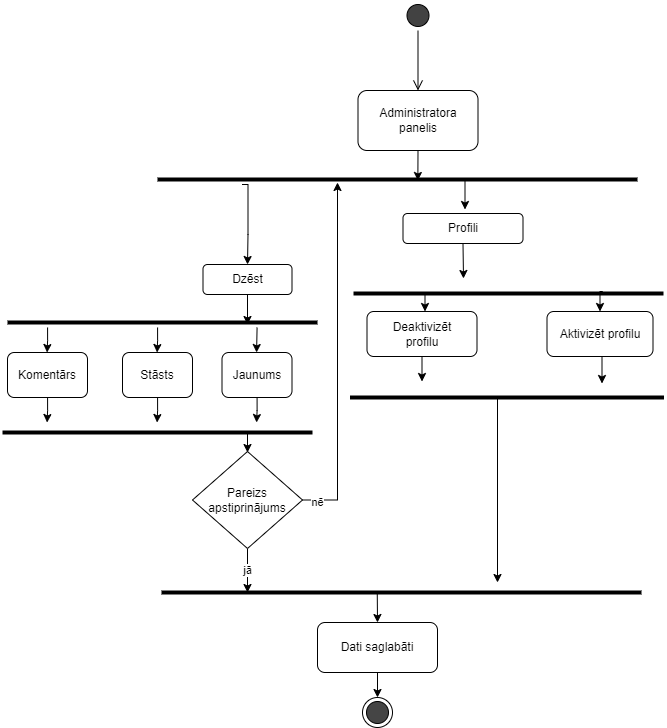

The diagram above was exported from draw.io. Its source (the exported page's mxGraphModel, read from the mxfile embedded in the PNG):
<mxGraphModel dx="1393" dy="797" grid="1" gridSize="10" guides="1" tooltips="1" connect="1" arrows="0" fold="1" page="1" pageScale="1" pageWidth="1169" pageHeight="827" math="0" shadow="0">
  <root>
    <mxCell id="0" />
    <mxCell id="1" parent="0" />
    <mxCell id="2" value="" style="group" vertex="1" connectable="0" parent="1">
      <mxGeometry x="1355" y="1568" width="661.5" height="727" as="geometry" />
    </mxCell>
    <mxCell id="3" value="" style="ellipse;html=1;shape=startState;labelBackgroundColor=none;fillColor=#424242;" vertex="1" parent="2">
      <mxGeometry x="400.5" width="30" height="30" as="geometry" />
    </mxCell>
    <mxCell id="4" value="" style="edgeStyle=orthogonalEdgeStyle;html=1;verticalAlign=bottom;endArrow=open;endSize=8;labelBackgroundColor=none;fontColor=default;" edge="1" parent="2" source="3">
      <mxGeometry relative="1" as="geometry">
        <mxPoint x="415.5" y="90" as="targetPoint" />
      </mxGeometry>
    </mxCell>
    <mxCell id="5" style="edgeStyle=orthogonalEdgeStyle;rounded=0;orthogonalLoop=1;jettySize=auto;html=1;exitX=0.5;exitY=1;exitDx=0;exitDy=0;labelBackgroundColor=none;fontColor=default;" edge="1" parent="2" source="6">
      <mxGeometry relative="1" as="geometry">
        <mxPoint x="415.3571428571431" y="180" as="targetPoint" />
      </mxGeometry>
    </mxCell>
    <mxCell id="6" value="Administratora panelis" style="rounded=1;whiteSpace=wrap;html=1;labelBackgroundColor=none;" vertex="1" parent="2">
      <mxGeometry x="355.5" y="90" width="120" height="60" as="geometry" />
    </mxCell>
    <mxCell id="7" style="edgeStyle=orthogonalEdgeStyle;rounded=0;orthogonalLoop=1;jettySize=auto;html=1;entryX=0.5;entryY=0;entryDx=0;entryDy=0;" edge="1" parent="2" target="8">
      <mxGeometry relative="1" as="geometry">
        <mxPoint x="374.75" y="592" as="sourcePoint" />
      </mxGeometry>
    </mxCell>
    <mxCell id="8" value="Dati saglabāti" style="rounded=1;whiteSpace=wrap;html=1;labelBackgroundColor=none;" vertex="1" parent="2">
      <mxGeometry x="315" y="622" width="120" height="50" as="geometry" />
    </mxCell>
    <mxCell id="9" value="" style="endArrow=none;html=1;strokeWidth=4;labelBackgroundColor=none;fontColor=default;" edge="1" parent="2">
      <mxGeometry width="50" height="50" relative="1" as="geometry">
        <mxPoint x="155" y="179" as="sourcePoint" />
        <mxPoint x="635" y="179" as="targetPoint" />
      </mxGeometry>
    </mxCell>
    <mxCell id="10" value="" style="endArrow=none;html=1;strokeWidth=4;labelBackgroundColor=none;fontColor=default;" edge="1" parent="2">
      <mxGeometry width="50" height="50" relative="1" as="geometry">
        <mxPoint x="159" y="592" as="sourcePoint" />
        <mxPoint x="639" y="592" as="targetPoint" />
      </mxGeometry>
    </mxCell>
    <mxCell id="11" value="" style="ellipse;html=1;shape=endState;labelBackgroundColor=none;fillColor=#454545;" vertex="1" parent="2">
      <mxGeometry x="360" y="697" width="30" height="30" as="geometry" />
    </mxCell>
    <mxCell id="12" style="edgeStyle=orthogonalEdgeStyle;rounded=0;orthogonalLoop=1;jettySize=auto;html=1;exitX=0.5;exitY=1;exitDx=0;exitDy=0;entryX=0.5;entryY=0;entryDx=0;entryDy=0;" edge="1" parent="2" source="8" target="11">
      <mxGeometry relative="1" as="geometry" />
    </mxCell>
    <mxCell id="13" value="" style="edgeStyle=orthogonalEdgeStyle;rounded=0;orthogonalLoop=1;jettySize=auto;html=1;strokeWidth=1;labelBackgroundColor=none;fontColor=default;" edge="1" parent="2">
      <mxGeometry relative="1" as="geometry">
        <mxPoint x="462.5" y="209" as="targetPoint" />
        <mxPoint x="321.31999999999994" y="179" as="sourcePoint" />
      </mxGeometry>
    </mxCell>
    <mxCell id="14" style="edgeStyle=orthogonalEdgeStyle;rounded=0;orthogonalLoop=1;jettySize=auto;html=1;exitX=0.5;exitY=1;exitDx=0;exitDy=0;" edge="1" parent="2" source="15">
      <mxGeometry relative="1" as="geometry">
        <mxPoint x="461" y="278" as="targetPoint" />
      </mxGeometry>
    </mxCell>
    <mxCell id="15" value="Profili" style="rounded=1;whiteSpace=wrap;html=1;" vertex="1" parent="2">
      <mxGeometry x="400.5" y="213" width="120" height="30" as="geometry" />
    </mxCell>
    <mxCell id="16" value="" style="endArrow=none;html=1;strokeWidth=4;labelBackgroundColor=none;fontColor=default;" edge="1" parent="2">
      <mxGeometry width="50" height="50" relative="1" as="geometry">
        <mxPoint x="351" y="293" as="sourcePoint" />
        <mxPoint x="661" y="293" as="targetPoint" />
      </mxGeometry>
    </mxCell>
    <mxCell id="17" value="" style="endArrow=none;html=1;strokeWidth=4;labelBackgroundColor=none;fontColor=default;" edge="1" parent="2">
      <mxGeometry width="50" height="50" relative="1" as="geometry">
        <mxPoint x="347.5" y="397" as="sourcePoint" />
        <mxPoint x="661.5" y="397" as="targetPoint" />
      </mxGeometry>
    </mxCell>
    <mxCell id="18" style="edgeStyle=orthogonalEdgeStyle;rounded=0;orthogonalLoop=1;jettySize=auto;html=1;exitX=0.5;exitY=1;exitDx=0;exitDy=0;" edge="1" parent="2" source="19">
      <mxGeometry relative="1" as="geometry">
        <mxPoint x="245" y="324" as="targetPoint" />
      </mxGeometry>
    </mxCell>
    <mxCell id="19" value="Dzēst" style="rounded=1;whiteSpace=wrap;html=1;" vertex="1" parent="2">
      <mxGeometry x="200.5" y="264" width="89" height="30" as="geometry" />
    </mxCell>
    <mxCell id="20" style="edgeStyle=orthogonalEdgeStyle;rounded=0;orthogonalLoop=1;jettySize=auto;html=1;exitX=0.5;exitY=1;exitDx=0;exitDy=0;entryX=0.5;entryY=0;entryDx=0;entryDy=0;" edge="1" parent="2" source="21">
      <mxGeometry relative="1" as="geometry">
        <mxPoint x="419.5" y="381" as="targetPoint" />
      </mxGeometry>
    </mxCell>
    <mxCell id="21" value="Deaktivizēt&lt;br&gt;profilu" style="rounded=1;whiteSpace=wrap;html=1;" vertex="1" parent="2">
      <mxGeometry x="364.5" y="311" width="110" height="45" as="geometry" />
    </mxCell>
    <mxCell id="22" style="edgeStyle=orthogonalEdgeStyle;rounded=0;orthogonalLoop=1;jettySize=auto;html=1;exitX=0.5;exitY=1;exitDx=0;exitDy=0;entryX=0.5;entryY=0;entryDx=0;entryDy=0;" edge="1" parent="2" source="23">
      <mxGeometry relative="1" as="geometry">
        <mxPoint x="599.5" y="383" as="targetPoint" />
      </mxGeometry>
    </mxCell>
    <mxCell id="23" value="Aktivizēt profilu" style="rounded=1;whiteSpace=wrap;html=1;" vertex="1" parent="2">
      <mxGeometry x="544.5" y="311" width="106" height="45" as="geometry" />
    </mxCell>
    <mxCell id="24" style="edgeStyle=orthogonalEdgeStyle;rounded=0;orthogonalLoop=1;jettySize=auto;html=1;exitX=0.5;exitY=1;exitDx=0;exitDy=0;entryX=0.5;entryY=0;entryDx=0;entryDy=0;" edge="1" parent="2" target="23">
      <mxGeometry relative="1" as="geometry">
        <mxPoint x="600.25" y="291" as="sourcePoint" />
        <mxPoint x="594.75" y="311" as="targetPoint" />
      </mxGeometry>
    </mxCell>
    <mxCell id="25" style="edgeStyle=orthogonalEdgeStyle;rounded=0;orthogonalLoop=1;jettySize=auto;html=1;entryX=0.5;entryY=0;entryDx=0;entryDy=0;" edge="1" parent="2" target="19">
      <mxGeometry relative="1" as="geometry">
        <mxPoint x="239.5" y="184" as="sourcePoint" />
        <mxPoint x="263.3800000000001" y="292" as="targetPoint" />
        <Array as="points">
          <mxPoint x="245.5" y="184" />
          <mxPoint x="245.5" y="234" />
        </Array>
      </mxGeometry>
    </mxCell>
    <mxCell id="26" style="edgeStyle=orthogonalEdgeStyle;rounded=0;orthogonalLoop=1;jettySize=auto;html=1;entryX=0.5;entryY=0;entryDx=0;entryDy=0;" edge="1" parent="2">
      <mxGeometry relative="1" as="geometry">
        <mxPoint x="431" y="293" as="sourcePoint" />
        <mxPoint x="422.5" y="311" as="targetPoint" />
      </mxGeometry>
    </mxCell>
    <mxCell id="27" value="jā" style="edgeStyle=orthogonalEdgeStyle;rounded=0;orthogonalLoop=1;jettySize=auto;html=1;exitX=0.5;exitY=1;exitDx=0;exitDy=0;" edge="1" parent="2" source="29">
      <mxGeometry relative="1" as="geometry">
        <mxPoint x="245" y="592" as="targetPoint" />
      </mxGeometry>
    </mxCell>
    <mxCell id="28" value="nē" style="edgeStyle=orthogonalEdgeStyle;rounded=0;orthogonalLoop=1;jettySize=auto;html=1;exitX=1;exitY=0.5;exitDx=0;exitDy=0;" edge="1" parent="2" source="29">
      <mxGeometry x="-0.9149" y="-2" relative="1" as="geometry">
        <mxPoint x="335" y="182" as="targetPoint" />
        <mxPoint as="offset" />
      </mxGeometry>
    </mxCell>
    <mxCell id="29" value="Pareizs&lt;br&gt;apstiprinājums&lt;br&gt;" style="rhombus;whiteSpace=wrap;html=1;" vertex="1" parent="2">
      <mxGeometry x="190" y="451" width="110" height="97" as="geometry" />
    </mxCell>
    <mxCell id="30" value="" style="endArrow=classic;html=1;rounded=0;" edge="1" parent="2">
      <mxGeometry width="50" height="50" relative="1" as="geometry">
        <mxPoint x="495" y="397" as="sourcePoint" />
        <mxPoint x="495" y="582" as="targetPoint" />
      </mxGeometry>
    </mxCell>
    <mxCell id="31" value="" style="endArrow=none;html=1;strokeWidth=4;labelBackgroundColor=none;fontColor=default;" edge="1" parent="2">
      <mxGeometry width="50" height="50" relative="1" as="geometry">
        <mxPoint x="5" y="322" as="sourcePoint" />
        <mxPoint x="315" y="322" as="targetPoint" />
      </mxGeometry>
    </mxCell>
    <mxCell id="32" value="Komentārs" style="rounded=1;whiteSpace=wrap;html=1;" vertex="1" parent="2">
      <mxGeometry x="5" y="352" width="80" height="45" as="geometry" />
    </mxCell>
    <mxCell id="33" value="Stāsts" style="rounded=1;whiteSpace=wrap;html=1;" vertex="1" parent="2">
      <mxGeometry x="120" y="352" width="70" height="45" as="geometry" />
    </mxCell>
    <mxCell id="34" value="Jaunums" style="rounded=1;whiteSpace=wrap;html=1;" vertex="1" parent="2">
      <mxGeometry x="219.5" y="352" width="70" height="45" as="geometry" />
    </mxCell>
    <mxCell id="35" value="" style="endArrow=none;html=1;strokeWidth=4;labelBackgroundColor=none;fontColor=default;" edge="1" parent="2">
      <mxGeometry width="50" height="50" relative="1" as="geometry">
        <mxPoint y="432" as="sourcePoint" />
        <mxPoint x="310" y="432" as="targetPoint" />
      </mxGeometry>
    </mxCell>
    <mxCell id="36" value="" style="endArrow=classic;html=1;rounded=0;" edge="1" parent="2">
      <mxGeometry width="50" height="50" relative="1" as="geometry">
        <mxPoint x="245" y="432" as="sourcePoint" />
        <mxPoint x="245" y="452" as="targetPoint" />
      </mxGeometry>
    </mxCell>
    <mxCell id="37" style="edgeStyle=orthogonalEdgeStyle;rounded=0;orthogonalLoop=1;jettySize=auto;html=1;exitX=0.5;exitY=1;exitDx=0;exitDy=0;entryX=0.5;entryY=0;entryDx=0;entryDy=0;" edge="1" parent="2">
      <mxGeometry relative="1" as="geometry">
        <mxPoint x="254.57999999999993" y="327" as="sourcePoint" />
        <mxPoint x="254.07999999999993" y="352" as="targetPoint" />
      </mxGeometry>
    </mxCell>
    <mxCell id="38" style="edgeStyle=orthogonalEdgeStyle;rounded=0;orthogonalLoop=1;jettySize=auto;html=1;exitX=0.5;exitY=1;exitDx=0;exitDy=0;entryX=0.5;entryY=0;entryDx=0;entryDy=0;" edge="1" parent="2">
      <mxGeometry relative="1" as="geometry">
        <mxPoint x="155.07999999999993" y="327" as="sourcePoint" />
        <mxPoint x="154.57999999999993" y="352" as="targetPoint" />
        <Array as="points">
          <mxPoint x="155" y="340" />
        </Array>
      </mxGeometry>
    </mxCell>
    <mxCell id="39" style="edgeStyle=orthogonalEdgeStyle;rounded=0;orthogonalLoop=1;jettySize=auto;html=1;exitX=0.5;exitY=1;exitDx=0;exitDy=0;entryX=0.5;entryY=0;entryDx=0;entryDy=0;" edge="1" parent="2">
      <mxGeometry relative="1" as="geometry">
        <mxPoint x="45.07999999999993" y="327" as="sourcePoint" />
        <mxPoint x="44.57999999999993" y="352" as="targetPoint" />
        <Array as="points">
          <mxPoint x="45" y="340" />
        </Array>
      </mxGeometry>
    </mxCell>
    <mxCell id="40" style="edgeStyle=orthogonalEdgeStyle;rounded=0;orthogonalLoop=1;jettySize=auto;html=1;exitX=0.5;exitY=1;exitDx=0;exitDy=0;entryX=0.5;entryY=0;entryDx=0;entryDy=0;" edge="1" parent="2">
      <mxGeometry relative="1" as="geometry">
        <mxPoint x="45.07999999999993" y="397" as="sourcePoint" />
        <mxPoint x="44.57999999999993" y="422" as="targetPoint" />
        <Array as="points">
          <mxPoint x="45" y="410" />
        </Array>
      </mxGeometry>
    </mxCell>
    <mxCell id="41" style="edgeStyle=orthogonalEdgeStyle;rounded=0;orthogonalLoop=1;jettySize=auto;html=1;exitX=0.5;exitY=1;exitDx=0;exitDy=0;entryX=0.5;entryY=0;entryDx=0;entryDy=0;" edge="1" parent="2">
      <mxGeometry relative="1" as="geometry">
        <mxPoint x="155.07999999999993" y="397" as="sourcePoint" />
        <mxPoint x="154.57999999999993" y="422" as="targetPoint" />
        <Array as="points">
          <mxPoint x="155" y="410" />
        </Array>
      </mxGeometry>
    </mxCell>
    <mxCell id="42" style="edgeStyle=orthogonalEdgeStyle;rounded=0;orthogonalLoop=1;jettySize=auto;html=1;exitX=0.5;exitY=1;exitDx=0;exitDy=0;entryX=0.5;entryY=0;entryDx=0;entryDy=0;" edge="1" parent="2">
      <mxGeometry relative="1" as="geometry">
        <mxPoint x="254.57999999999993" y="397" as="sourcePoint" />
        <mxPoint x="254.07999999999993" y="422" as="targetPoint" />
        <Array as="points">
          <mxPoint x="254.5" y="410" />
        </Array>
      </mxGeometry>
    </mxCell>
  </root>
</mxGraphModel>